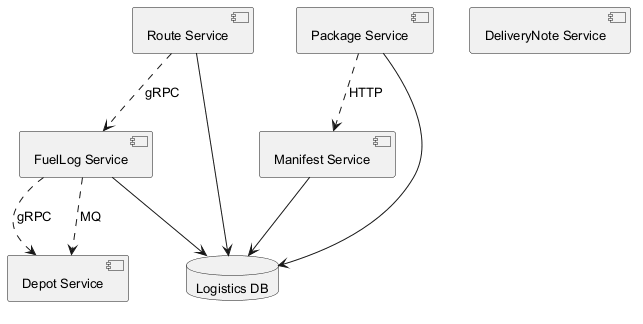

The diagram above was rendered by PlantUML. Its source (embedded in the PNG):
@startuml
skinparam monochrome true
skinparam defaultFontSize 13
component "Route Service" as C_RouteService
component "Manifest Service" as C_ManifestService
component "Depot Service" as C_DepotService
component "DeliveryNote Service" as C_DeliveryNoteService
component "Package Service" as C_PackageService
component "FuelLog Service" as C_FuelLogService
database "Logistics DB" as DB_logistics
C_RouteService --> DB_logistics
C_ManifestService --> DB_logistics
C_PackageService --> DB_logistics
C_FuelLogService --> DB_logistics
C_FuelLogService ..> C_DepotService : gRPC
C_PackageService ..> C_ManifestService : HTTP
C_RouteService ..> C_FuelLogService : gRPC
C_FuelLogService ..> C_DepotService : MQ
@enduml